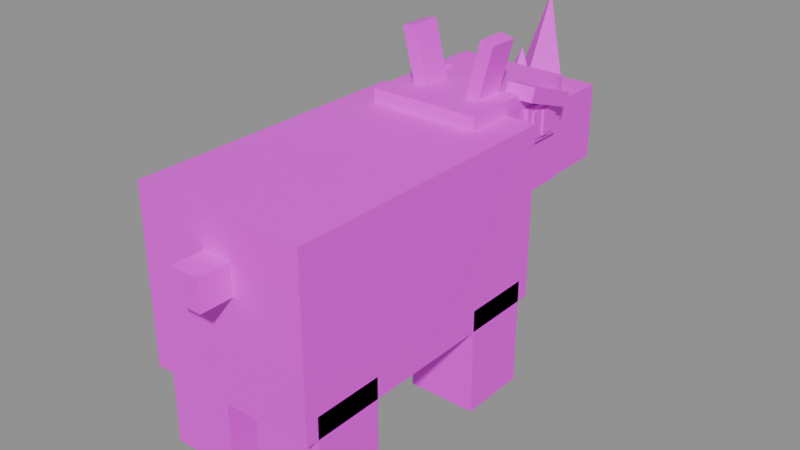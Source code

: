 # Source: Rhino.blend  (saved by Blender 5.3.31; exported with 4.5.12 LTS)
import bpy
from mathutils import Matrix  # noqa: F401  (used for matrix-valued properties, if any)

bpy.ops.wm.read_factory_settings(use_empty=True)
scene = bpy.context.scene
scene.name = 'Scene'

# ---- images (referenced by path relative to the original .blend; pixels are not part of the script)
import os
ASSET_DIR = os.environ.get("B2B_ASSET_DIR", "")  # directory of the original .blend (textures are referenced by path, not embedded)
HERE = os.path.dirname(os.path.abspath(__file__))  # packed textures are extracted next to this script under _unpacked/

def load_image(name, relpath, width, height, colorspace="sRGB"):
    """Load a texture the original file referenced (path relative to the .blend, or extracted next to this script)."""
    p = next((c for c in (os.path.join(HERE, relpath), os.path.join(ASSET_DIR, relpath)) if relpath and os.path.exists(c)), "")
    if p:
        img = bpy.data.images.load(p, check_existing=True)
        img.name = name
    else:  # same state as the original file: an image datablock whose file is absent (Cycles renders it pink)
        img = bpy.data.images.new(name, width, height)
        img.source = "FILE"
        img.filepath = "//" + (relpath or name)
    img.colorspace_settings.name = colorspace
    return img
img_rhino_texture = load_image('Rhino_Texture', 'Rhino_Texture.png', 1024, 1024, 'sRGB')

# ---- materials (node trees are filled in below, after node groups)
mat_rhino_mat = bpy.data.materials.new('Rhino_Mat')

# ---- material node trees
mat_rhino_mat.use_nodes = True; mat_rhino_mat.node_tree.nodes.clear()
_N = mat_rhino_mat.node_tree.nodes; _L = mat_rhino_mat.node_tree.links
n0 = _N.new('ShaderNodeBsdfPrincipled'); n0.name = 'Principled BSDF'; n0.location = (-200, 100)
n0.inputs[2].default_value = 0.45
n0.inputs[10].default_value = 0.005
n1 = _N.new('ShaderNodeOutputMaterial'); n1.name = 'Material Output'; n1.location = (200, 100)
n2 = _N.new('ShaderNodeTexImage'); n2.name = 'Image Texture'; n2.location = (0, 0)
n2.image = img_rhino_texture
_L.new(n0.outputs[0], n1.inputs[0])
_L.new(n2.outputs[0], n0.inputs[0])
n1.is_active_output = True

# ---- meshes
me_rhino = bpy.data.meshes.new('Rhino')
me_rhino.from_pydata([(1.0, -2.472, 1.1), (1.0, -1.338, 1.1), (-4.278e-08, -1.338, 1.1), (-1.283e-07, -2.472, 1.1), (-1.0, -1.338, 1.1), (-1.0, -2.472, 1.1), (1.0, -0.2048, 1.1), (4.278e-08, -0.2048, 1.1), (-1.0, -0.2048, 1.1), (1.0, 0.9285, 1.1), (1.283e-07, 0.9285, 1.1), (-1.0, 0.9285, 1.1), (-1.0, -2.472, -0.8997), (-1.0, -1.338, -0.8997), (-4.278e-08, -1.338, -0.8997), (-1.283e-07, -2.472, -0.8997), (1.0, -1.338, -0.8997), (1.0, -2.472, -0.8997), (-1.0, -0.2048, -0.8997), (4.278e-08, -0.2048, -0.8997), (1.0, -0.2048, -0.8997), (-1.0, 0.9285, -0.8997), (1.283e-07, 0.9285, -0.8997), (1.0, 0.9285, -0.8997), (1.283e-07, 0.9285, 0.1003), (1.0, 0.9285, 0.1003), (-1.0, 0.9285, 0.1003), (-1.283e-07, -2.472, 0.1003), (-1.0, -2.472, 0.1003), (1.0, -2.472, 0.1003), (-1.0, -0.2048, 0.1003), (-1.0, -1.338, 0.1003), (1.0, -1.338, 0.1003), (1.0, -0.2048, 0.1003), (-0.2, -0.0215, -0.6497), (-0.2, 0.7785, -0.6497), (-1.0, 0.7785, -0.6497), (-1.0, -0.0215, -0.6497), (-1.0, -0.0215, -1.9), (-1.0, 0.7785, -1.9), (-0.2, 0.7785, -1.9), (-0.2, -0.0215, -1.9), (1.0, -0.0215, -0.6497), (1.0, 0.7785, -0.6497), (0.2, 0.7785, -0.6497), (0.2, -0.0215, -0.6497), (0.2, -0.0215, -1.9), (0.2, 0.7785, -1.9), (1.0, 0.7785, -1.9), (1.0, -0.0215, -1.9), (-0.2, -2.322, -0.6497), (-0.2, -1.522, -0.6497), (-1.0, -1.522, -0.6497), (-1.0, -2.322, -0.6497), (-1.0, -2.322, -1.9), (-1.0, -1.522, -1.9), (-0.2, -1.522, -1.9), (-0.2, -2.322, -1.9), (1.0, -2.322, -0.6497), (1.0, -1.522, -0.6497), (0.2, -1.522, -0.6497), (0.2, -2.322, -0.6497), (0.2, -2.322, -1.9), (0.2, -1.522, -1.9), (1.0, -1.522, -1.9), (1.0, -2.322, -1.9), (0.468, 0.1987, 0.8241), (0.468, 0.8847, 0.9632), (-0.468, 0.8847, 0.9632), (-0.468, 0.1987, 0.8241), (-0.468, 0.3703, -0.02269), (-0.468, 1.056, 0.1164), (0.468, 1.056, 0.1164), (0.468, 0.3703, -0.02269), (0.65, 0.3565, 1.26), (0.65, 1.157, 1.26), (-0.65, 1.157, 1.26), (-0.65, 0.3565, 1.26), (0.65, 1.957, 1.26), (-0.65, 1.957, 1.26), (-0.65, 0.3565, 0.06017), (-0.65, 1.157, 0.06017), (0.65, 1.157, 0.06017), (0.65, 0.3565, 0.06017), (-0.65, 1.957, 0.06017), (0.65, 1.957, 0.06017), (0.55, 1.907, 0.8942), (0.55, 2.807, 0.8942), (-0.55, 2.807, 0.8942), (-0.55, 1.907, 0.8942), (-0.55, 1.907, -0.005833), (-0.55, 2.807, -0.005833), (0.55, 2.807, -0.005833), (0.55, 1.907, -0.005833), (0.2475, 2.767, 0.7862), (0.2475, 2.847, 0.7862), (-0.2475, 2.847, 0.7862), (-0.2475, 2.767, 0.7862), (-0.2475, 2.767, 0.4982), (-0.2475, 2.847, 0.4982), (0.2475, 2.847, 0.4982), (0.2475, 2.767, 0.4982), (-0.655, 1.239, 1.083), (-0.655, 1.779, 1.083), (-0.705, 1.779, 1.083), (-0.705, 1.239, 1.083), (-0.705, 1.239, 0.6692), (-0.705, 1.779, 0.6692), (-0.655, 1.779, 0.6692), (-0.655, 1.239, 0.6692), (-0.675, 1.32, 1.029), (-0.675, 1.698, 1.029), (-0.725, 1.698, 1.029), (-0.725, 1.32, 1.029), (-0.725, 1.32, 0.7232), (-0.725, 1.698, 0.7232), (-0.675, 1.698, 0.7232), (-0.675, 1.32, 0.7232), (-0.705, 1.48, 1.02), (-0.705, 1.581, 1.02), (-0.745, 1.581, 1.02), (-0.745, 1.48, 1.02), (-0.745, 1.48, 0.7322), (-0.745, 1.581, 0.7322), (-0.705, 1.581, 0.7322), (-0.705, 1.48, 0.7322), (-0.462, 1.196, 1.361), (-0.462, 1.875, 1.12), (-0.798, 1.875, 1.12), (-0.798, 1.196, 1.361), (-0.798, 1.142, 1.208), (-0.798, 1.821, 0.9677), (-0.462, 1.821, 0.9677), (-0.462, 1.142, 1.208), (0.705, 1.239, 1.083), (0.705, 1.779, 1.083), (0.655, 1.779, 1.083), (0.655, 1.239, 1.083), (0.655, 1.239, 0.6692), (0.655, 1.779, 0.6692), (0.705, 1.779, 0.6692), (0.705, 1.239, 0.6692), (0.725, 1.32, 1.029), (0.725, 1.698, 1.029), (0.675, 1.698, 1.029), (0.675, 1.32, 1.029), (0.675, 1.32, 0.7232), (0.675, 1.698, 0.7232), (0.725, 1.698, 0.7232), (0.725, 1.32, 0.7232), (0.745, 1.48, 1.02), (0.745, 1.581, 1.02), (0.705, 1.581, 1.02), (0.705, 1.48, 1.02), (0.705, 1.48, 0.7322), (0.705, 1.581, 0.7322), (0.745, 1.581, 0.7322), (0.745, 1.48, 0.7322), (0.798, 1.196, 1.361), (0.798, 1.875, 1.12), (0.462, 1.875, 1.12), (0.462, 1.196, 1.361), (0.462, 1.142, 1.208), (0.462, 1.821, 0.9677), (0.798, 1.821, 0.9677), (0.798, 1.142, 1.208), (-0.4201, 0.7365, 1.9), (-0.4201, 1.097, 1.9), (-0.5752, 1.097, 1.86), (-0.5752, 0.7365, 1.86), (-0.4119, 0.7365, 1.221), (-0.4119, 1.097, 1.221), (-0.2568, 1.097, 1.26), (-0.2568, 0.7365, 1.26), (0.5752, 0.7365, 1.86), (0.5752, 1.097, 1.86), (0.4201, 1.097, 1.9), (0.4201, 0.7365, 1.9), (0.2568, 0.7365, 1.26), (0.2568, 1.097, 1.26), (0.4119, 1.097, 1.221), (0.4119, 0.7365, 1.221), (0.175, -2.847, 0.6753), (0.175, -2.397, 0.6753), (-0.175, -2.397, 0.6753), (-0.175, -2.847, 0.6753), (-0.175, -2.847, 0.3253), (-0.175, -2.397, 0.3253), (0.175, -2.397, 0.3253), (0.175, -2.847, 0.3253), (-0.3, 2.537, 0.8942), (2.273e-07, 2.239, 0.9343), (0.3, 2.537, 0.8942), (2.722e-07, 2.834, 0.854), (2.599e-07, 2.672, 1.894), (2.599e-07, 2.672, 1.894), (2.599e-07, 2.672, 1.894), (2.599e-07, 2.672, 1.894), (2.497e-07, 2.537, 0.8942), (2.599e-07, 2.672, 1.894), (-0.22, 2.087, 0.8942), (1.992e-07, 1.867, 0.9139), (0.22, 2.087, 0.8942), (2.323e-07, 2.306, 0.8744), (2.192e-07, 2.132, 1.394), (2.192e-07, 2.132, 1.394), (2.192e-07, 2.132, 1.394), (2.192e-07, 2.132, 1.394), (2.158e-07, 2.087, 0.8942), (2.192e-07, 2.132, 1.394)], [], [(0, 1, 2, 3), (3, 2, 4, 5), (1, 6, 7, 2), (2, 7, 8, 4), (6, 9, 10, 7), (7, 10, 11, 8), (12, 13, 14, 15), (15, 14, 16, 17), (13, 18, 19, 14), (14, 19, 20, 16), (18, 21, 22, 19), (19, 22, 23, 20), (23, 22, 24, 25), (25, 24, 10, 9), (22, 21, 26, 24), (24, 26, 11, 10), (12, 15, 27, 28), (28, 27, 3, 5), (15, 17, 29, 27), (27, 29, 0, 3), (21, 18, 30, 26), (26, 30, 8, 11), (18, 13, 31, 30), (30, 31, 4, 8), (13, 12, 28, 31), (31, 28, 5, 4), (17, 16, 32, 29), (29, 32, 1, 0), (16, 20, 33, 32), (32, 33, 6, 1), (20, 23, 25, 33), (33, 25, 9, 6), (34, 35, 36, 37), (38, 39, 40, 41), (40, 39, 36, 35), (38, 41, 34, 37), (39, 38, 37, 36), (41, 40, 35, 34), (42, 43, 44, 45), (46, 47, 48, 49), (48, 47, 44, 43), (46, 49, 42, 45), (47, 46, 45, 44), (49, 48, 43, 42), (50, 51, 52, 53), (54, 55, 56, 57), (56, 55, 52, 51), (54, 57, 50, 53), (55, 54, 53, 52), (57, 56, 51, 50), (58, 59, 60, 61), (62, 63, 64, 65), (64, 63, 60, 59), (62, 65, 58, 61), (63, 62, 61, 60), (65, 64, 59, 58), (66, 67, 68, 69), (70, 71, 72, 73), (72, 71, 68, 67), (70, 73, 66, 69), (71, 70, 69, 68), (73, 72, 67, 66), (74, 75, 76, 77), (75, 78, 79, 76), (80, 81, 82, 83), (81, 84, 85, 82), (85, 84, 79, 78), (80, 83, 74, 77), (84, 81, 76, 79), (81, 80, 77, 76), (83, 82, 75, 74), (82, 85, 78, 75), (86, 87, 88, 89), (90, 91, 92, 93), (92, 91, 88, 87), (90, 93, 86, 89), (91, 90, 89, 88), (93, 92, 87, 86), (94, 95, 96, 97), (98, 99, 100, 101), (100, 99, 96, 95), (98, 101, 94, 97), (99, 98, 97, 96), (101, 100, 95, 94), (102, 103, 104, 105), (106, 107, 108, 109), (108, 107, 104, 103), (106, 109, 102, 105), (107, 106, 105, 104), (109, 108, 103, 102), (110, 111, 112, 113), (114, 115, 116, 117), (116, 115, 112, 111), (114, 117, 110, 113), (115, 114, 113, 112), (117, 116, 111, 110), (118, 119, 120, 121), (122, 123, 124, 125), (124, 123, 120, 119), (122, 125, 118, 121), (123, 122, 121, 120), (125, 124, 119, 118), (126, 127, 128, 129), (130, 131, 132, 133), (132, 131, 128, 127), (130, 133, 126, 129), (131, 130, 129, 128), (133, 132, 127, 126), (134, 135, 136, 137), (138, 139, 140, 141), (140, 139, 136, 135), (138, 141, 134, 137), (139, 138, 137, 136), (141, 140, 135, 134), (142, 143, 144, 145), (146, 147, 148, 149), (148, 147, 144, 143), (146, 149, 142, 145), (147, 146, 145, 144), (149, 148, 143, 142), (150, 151, 152, 153), (154, 155, 156, 157), (156, 155, 152, 151), (154, 157, 150, 153), (155, 154, 153, 152), (157, 156, 151, 150), (158, 159, 160, 161), (162, 163, 164, 165), (164, 163, 160, 159), (162, 165, 158, 161), (163, 162, 161, 160), (165, 164, 159, 158), (166, 167, 168, 169), (170, 171, 172, 173), (172, 171, 168, 167), (170, 173, 166, 169), (171, 170, 169, 168), (173, 172, 167, 166), (174, 175, 176, 177), (178, 179, 180, 181), (180, 179, 176, 175), (178, 181, 174, 177), (179, 178, 177, 176), (181, 180, 175, 174), (182, 183, 184, 185), (186, 187, 188, 189), (188, 187, 184, 183), (186, 189, 182, 185), (187, 186, 185, 184), (189, 188, 183, 182), (190, 191, 195, 194), (191, 192, 196, 195), (192, 193, 197, 196), (193, 190, 194, 197), (191, 190, 198), (192, 191, 198), (193, 192, 198), (190, 193, 198), (194, 195, 199), (195, 196, 199), (196, 197, 199), (197, 194, 199), (200, 201, 205, 204), (201, 202, 206, 205), (202, 203, 207, 206), (203, 200, 204, 207), (201, 200, 208), (202, 201, 208), (203, 202, 208), (200, 203, 208), (204, 205, 209), (205, 206, 209), (206, 207, 209), (207, 204, 209)])
_uv = me_rhino.uv_layers.new(name='UVMap')
_uv.uv.foreach_set('vector', [0.003906, 0.003906, 0.1211, 0.003906, 0.1211, 0.1211, 0.003906, 0.1211, 0.003906, 0.003906, 0.1211, 0.003906, 0.1211, 0.1211, 0.003906, 0.1211, 0.003906, 0.003906, 0.1211, 0.003906, 0.1211, 0.1211, 0.003906, 0.1211, 0.003906, 0.003906, 0.1211, 0.003906, 0.1211, 0.1211, 0.003906, 0.1211, 0.003906, 0.003906, 0.1211, 0.003906, 0.1211, 0.1211, 0.003906, 0.1211, 0.003906, 0.003906, 0.1211, 0.003906, 0.1211, 0.1211, 0.003906, 0.1211, 0.003906, 0.003906, 0.1211, 0.003906, 0.1211, 0.1211, 0.003906, 0.1211, 0.003906, 0.003906, 0.1211, 0.003906, 0.1211, 0.1211, 0.003906, 0.1211, 0.003906, 0.003906, 0.1211, 0.003906, 0.1211, 0.1211, 0.003906, 0.1211, 0.003906, 0.003906, 0.1211, 0.003906, 0.1211, 0.1211, 0.003906, 0.1211, 0.003906, 0.003906, 0.1211, 0.003906, 0.1211, 0.1211, 0.003906, 0.1211, 0.003906, 0.003906, 0.1211, 0.003906, 0.1211, 0.1211, 0.003906, 0.1211, 0.003906, 0.003906, 0.1211, 0.003906, 0.1211, 0.1211, 0.003906, 0.1211, 0.003906, 0.003906, 0.1211, 0.003906, 0.1211, 0.1211, 0.003906, 0.1211, 0.003906, 0.003906, 0.1211, 0.003906, 0.1211, 0.1211, 0.003906, 0.1211, 0.003906, 0.003906, 0.1211, 0.003906, 0.1211, 0.1211, 0.003906, 0.1211, 0.003906, 0.003906, 0.1211, 0.003906, 0.1211, 0.1211, 0.003906, 0.1211, 0.003906, 0.003906, 0.1211, 0.003906, 0.1211, 0.1211, 0.003906, 0.1211, 0.003906, 0.003906, 0.1211, 0.003906, 0.1211, 0.1211, 0.003906, 0.1211, 0.003906, 0.003906, 0.1211, 0.003906, 0.1211, 0.1211, 0.003906, 0.1211, 0.003906, 0.003906, 0.1211, 0.003906, 0.1211, 0.1211, 0.003906, 0.1211, 0.003906, 0.003906, 0.1211, 0.003906, 0.1211, 0.1211, 0.003906, 0.1211, 0.003906, 0.003906, 0.1211, 0.003906, 0.1211, 0.1211, 0.003906, 0.1211, 0.003906, 0.003906, 0.1211, 0.003906, 0.1211, 0.1211, 0.003906, 0.1211, 0.003906, 0.003906, 0.1211, 0.003906, 0.1211, 0.1211, 0.003906, 0.1211, 0.003906, 0.003906, 0.1211, 0.003906, 0.1211, 0.1211, 0.003906, 0.1211, 0.003906, 0.003906, 0.1211, 0.003906, 0.1211, 0.1211, 0.003906, 0.1211, 0.003906, 0.003906, 0.1211, 0.003906, 0.1211, 0.1211, 0.003906, 0.1211, 0.003906, 0.003906, 0.1211, 0.003906, 0.1211, 0.1211, 0.003906, 0.1211, 0.003906, 0.003906, 0.1211, 0.003906, 0.1211, 0.1211, 0.003906, 0.1211, 0.003906, 0.003906, 0.1211, 0.003906, 0.1211, 0.1211, 0.003906, 0.1211, 0.003906, 0.003906, 0.1211, 0.003906, 0.1211, 0.1211, 0.003906, 0.1211, 0.003906, 0.003906, 0.1211, 0.003906, 0.1211, 0.1211, 0.003906, 0.1211, 0.003906, 0.003906, 0.1211, 0.003906, 0.1211, 0.1211, 0.003906, 0.1211, 0.003906, 0.003906, 0.1211, 0.003906, 0.1211, 0.1211, 0.003906, 0.1211, 0.003906, 0.003906, 0.1211, 0.003906, 0.1211, 0.1211, 0.003906, 0.1211, 0.003906, 0.003906, 0.1211, 0.003906, 0.1211, 0.1211, 0.003906, 0.1211, 0.003906, 0.003906, 0.1211, 0.003906, 0.1211, 0.1211, 0.003906, 0.1211, 0.003906, 0.003906, 0.1211, 0.003906, 0.1211, 0.1211, 0.003906, 0.1211, 0.003906, 0.003906, 0.1211, 0.003906, 0.1211, 0.1211, 0.003906, 0.1211, 0.003906, 0.003906, 0.1211, 0.003906, 0.1211, 0.1211, 0.003906, 0.1211, 0.003906, 0.003906, 0.1211, 0.003906, 0.1211, 0.1211, 0.003906, 0.1211, 0.003906, 0.003906, 0.1211, 0.003906, 0.1211, 0.1211, 0.003906, 0.1211, 0.003906, 0.003906, 0.1211, 0.003906, 0.1211, 0.1211, 0.003906, 0.1211, 0.003906, 0.003906, 0.1211, 0.003906, 0.1211, 0.1211, 0.003906, 0.1211, 0.003906, 0.003906, 0.1211, 0.003906, 0.1211, 0.1211, 0.003906, 0.1211, 0.003906, 0.003906, 0.1211, 0.003906, 0.1211, 0.1211, 0.003906, 0.1211, 0.003906, 0.003906, 0.1211, 0.003906, 0.1211, 0.1211, 0.003906, 0.1211, 0.003906, 0.003906, 0.1211, 0.003906, 0.1211, 0.1211, 0.003906, 0.1211, 0.003906, 0.003906, 0.1211, 0.003906, 0.1211, 0.1211, 0.003906, 0.1211, 0.003906, 0.003906, 0.1211, 0.003906, 0.1211, 0.1211, 0.003906, 0.1211, 0.003906, 0.003906, 0.1211, 0.003906, 0.1211, 0.1211, 0.003906, 0.1211, 0.003906, 0.003906, 0.1211, 0.003906, 0.1211, 0.1211, 0.003906, 0.1211, 0.003906, 0.003906, 0.1211, 0.003906, 0.1211, 0.1211, 0.003906, 0.1211, 0.003906, 0.003906, 0.1211, 0.003906, 0.1211, 0.1211, 0.003906, 0.1211, 0.003906, 0.003906, 0.1211, 0.003906, 0.1211, 0.1211, 0.003906, 0.1211, 0.003906, 0.003906, 0.1211, 0.003906, 0.1211, 0.1211, 0.003906, 0.1211, 0.003906, 0.003906, 0.1211, 0.003906, 0.1211, 0.1211, 0.003906, 0.1211, 0.003906, 0.003906, 0.1211, 0.003906, 0.1211, 0.1211, 0.003906, 0.1211, 0.003906, 0.003906, 0.1211, 0.003906, 0.1211, 0.1211, 0.003906, 0.1211, 0.003906, 0.003906, 0.1211, 0.003906, 0.1211, 0.1211, 0.003906, 0.1211, 0.003906, 0.003906, 0.1211, 0.003906, 0.1211, 0.1211, 0.003906, 0.1211, 0.003906, 0.003906, 0.1211, 0.003906, 0.1211, 0.1211, 0.003906, 0.1211, 0.003906, 0.003906, 0.1211, 0.003906, 0.1211, 0.1211, 0.003906, 0.1211, 0.003906, 0.003906, 0.1211, 0.003906, 0.1211, 0.1211, 0.003906, 0.1211, 0.003906, 0.003906, 0.1211, 0.003906, 0.1211, 0.1211, 0.003906, 0.1211, 0.003906, 0.003906, 0.1211, 0.003906, 0.1211, 0.1211, 0.003906, 0.1211, 0.003906, 0.003906, 0.1211, 0.003906, 0.1211, 0.1211, 0.003906, 0.1211, 0.003906, 0.003906, 0.1211, 0.003906, 0.1211, 0.1211, 0.003906, 0.1211, 0.003906, 0.003906, 0.1211, 0.003906, 0.1211, 0.1211, 0.003906, 0.1211, 0.003906, 0.003906, 0.1211, 0.003906, 0.1211, 0.1211, 0.003906, 0.1211, 0.003906, 0.003906, 0.1211, 0.003906, 0.1211, 0.1211, 0.003906, 0.1211, 0.1875, 0.0625, 0.1875, 0.0625, 0.1875, 0.0625, 0.1875, 0.0625, 0.1875, 0.0625, 0.1875, 0.0625, 0.1875, 0.0625, 0.1875, 0.0625, 0.1875, 0.0625, 0.1875, 0.0625, 0.1875, 0.0625, 0.1875, 0.0625, 0.1875, 0.0625, 0.1875, 0.0625, 0.1875, 0.0625, 0.1875, 0.0625, 0.1875, 0.0625, 0.1875, 0.0625, 0.1875, 0.0625, 0.1875, 0.0625, 0.1875, 0.0625, 0.1875, 0.0625, 0.1875, 0.0625, 0.1875, 0.0625, 0.3125, 0.0625, 0.3125, 0.0625, 0.3125, 0.0625, 0.3125, 0.0625, 0.3125, 0.0625, 0.3125, 0.0625, 0.3125, 0.0625, 0.3125, 0.0625, 0.3125, 0.0625, 0.3125, 0.0625, 0.3125, 0.0625, 0.3125, 0.0625, 0.3125, 0.0625, 0.3125, 0.0625, 0.3125, 0.0625, 0.3125, 0.0625, 0.3125, 0.0625, 0.3125, 0.0625, 0.3125, 0.0625, 0.3125, 0.0625, 0.3125, 0.0625, 0.3125, 0.0625, 0.3125, 0.0625, 0.3125, 0.0625, 0.3125, 0.0625, 0.3125, 0.0625, 0.3125, 0.0625, 0.3125, 0.0625, 0.3125, 0.0625, 0.3125, 0.0625, 0.3125, 0.0625, 0.3125, 0.0625, 0.3125, 0.0625, 0.3125, 0.0625, 0.3125, 0.0625, 0.3125, 0.0625, 0.3125, 0.0625, 0.3125, 0.0625, 0.3125, 0.0625, 0.3125, 0.0625, 0.3125, 0.0625, 0.3125, 0.0625, 0.3125, 0.0625, 0.3125, 0.0625, 0.3125, 0.0625, 0.3125, 0.0625, 0.3125, 0.0625, 0.3125, 0.0625, 0.4375, 0.0625, 0.4375, 0.0625, 0.4375, 0.0625, 0.4375, 0.0625, 0.4375, 0.0625, 0.4375, 0.0625, 0.4375, 0.0625, 0.4375, 0.0625, 0.4375, 0.0625, 0.4375, 0.0625, 0.4375, 0.0625, 0.4375, 0.0625, 0.4375, 0.0625, 0.4375, 0.0625, 0.4375, 0.0625, 0.4375, 0.0625, 0.4375, 0.0625, 0.4375, 0.0625, 0.4375, 0.0625, 0.4375, 0.0625, 0.4375, 0.0625, 0.4375, 0.0625, 0.4375, 0.0625, 0.4375, 0.0625, 0.3125, 0.0625, 0.3125, 0.0625, 0.3125, 0.0625, 0.3125, 0.0625, 0.3125, 0.0625, 0.3125, 0.0625, 0.3125, 0.0625, 0.3125, 0.0625, 0.3125, 0.0625, 0.3125, 0.0625, 0.3125, 0.0625, 0.3125, 0.0625, 0.3125, 0.0625, 0.3125, 0.0625, 0.3125, 0.0625, 0.3125, 0.0625, 0.3125, 0.0625, 0.3125, 0.0625, 0.3125, 0.0625, 0.3125, 0.0625, 0.3125, 0.0625, 0.3125, 0.0625, 0.3125, 0.0625, 0.3125, 0.0625, 0.5625, 0.0625, 0.5625, 0.0625, 0.5625, 0.0625, 0.5625, 0.0625, 0.5625, 0.0625, 0.5625, 0.0625, 0.5625, 0.0625, 0.5625, 0.0625, 0.5625, 0.0625, 0.5625, 0.0625, 0.5625, 0.0625, 0.5625, 0.0625, 0.5625, 0.0625, 0.5625, 0.0625, 0.5625, 0.0625, 0.5625, 0.0625, 0.5625, 0.0625, 0.5625, 0.0625, 0.5625, 0.0625, 0.5625, 0.0625, 0.5625, 0.0625, 0.5625, 0.0625, 0.5625, 0.0625, 0.5625, 0.0625, 0.3125, 0.0625, 0.3125, 0.0625, 0.3125, 0.0625, 0.3125, 0.0625, 0.3125, 0.0625, 0.3125, 0.0625, 0.3125, 0.0625, 0.3125, 0.0625, 0.3125, 0.0625, 0.3125, 0.0625, 0.3125, 0.0625, 0.3125, 0.0625, 0.3125, 0.0625, 0.3125, 0.0625, 0.3125, 0.0625, 0.3125, 0.0625, 0.3125, 0.0625, 0.3125, 0.0625, 0.3125, 0.0625, 0.3125, 0.0625, 0.3125, 0.0625, 0.3125, 0.0625, 0.3125, 0.0625, 0.3125, 0.0625, 0.4375, 0.0625, 0.4375, 0.0625, 0.4375, 0.0625, 0.4375, 0.0625, 0.4375, 0.0625, 0.4375, 0.0625, 0.4375, 0.0625, 0.4375, 0.0625, 0.4375, 0.0625, 0.4375, 0.0625, 0.4375, 0.0625, 0.4375, 0.0625, 0.4375, 0.0625, 0.4375, 0.0625, 0.4375, 0.0625, 0.4375, 0.0625, 0.4375, 0.0625, 0.4375, 0.0625, 0.4375, 0.0625, 0.4375, 0.0625, 0.4375, 0.0625, 0.4375, 0.0625, 0.4375, 0.0625, 0.4375, 0.0625, 0.3125, 0.0625, 0.3125, 0.0625, 0.3125, 0.0625, 0.3125, 0.0625, 0.3125, 0.0625, 0.3125, 0.0625, 0.3125, 0.0625, 0.3125, 0.0625, 0.3125, 0.0625, 0.3125, 0.0625, 0.3125, 0.0625, 0.3125, 0.0625, 0.3125, 0.0625, 0.3125, 0.0625, 0.3125, 0.0625, 0.3125, 0.0625, 0.3125, 0.0625, 0.3125, 0.0625, 0.3125, 0.0625, 0.3125, 0.0625, 0.3125, 0.0625, 0.3125, 0.0625, 0.3125, 0.0625, 0.3125, 0.0625, 0.5625, 0.0625, 0.5625, 0.0625, 0.5625, 0.0625, 0.5625, 0.0625, 0.5625, 0.0625, 0.5625, 0.0625, 0.5625, 0.0625, 0.5625, 0.0625, 0.5625, 0.0625, 0.5625, 0.0625, 0.5625, 0.0625, 0.5625, 0.0625, 0.5625, 0.0625, 0.5625, 0.0625, 0.5625, 0.0625, 0.5625, 0.0625, 0.5625, 0.0625, 0.5625, 0.0625, 0.5625, 0.0625, 0.5625, 0.0625, 0.5625, 0.0625, 0.5625, 0.0625, 0.5625, 0.0625, 0.5625, 0.0625, 0.1875, 0.0625, 0.1875, 0.0625, 0.1875, 0.0625, 0.1875, 0.0625, 0.1875, 0.0625, 0.1875, 0.0625, 0.1875, 0.0625, 0.1875, 0.0625, 0.1875, 0.0625, 0.1875, 0.0625, 0.1875, 0.0625, 0.1875, 0.0625, 0.1875, 0.0625, 0.1875, 0.0625, 0.1875, 0.0625, 0.1875, 0.0625, 0.1875, 0.0625, 0.1875, 0.0625, 0.1875, 0.0625, 0.1875, 0.0625, 0.1875, 0.0625, 0.1875, 0.0625, 0.1875, 0.0625, 0.1875, 0.0625, 0.1875, 0.0625, 0.1875, 0.0625, 0.1875, 0.0625, 0.1875, 0.0625, 0.1875, 0.0625, 0.1875, 0.0625, 0.1875, 0.0625, 0.1875, 0.0625, 0.1875, 0.0625, 0.1875, 0.0625, 0.1875, 0.0625, 0.1875, 0.0625, 0.1875, 0.0625, 0.1875, 0.0625, 0.1875, 0.0625, 0.1875, 0.0625, 0.1875, 0.0625, 0.1875, 0.0625, 0.1875, 0.0625, 0.1875, 0.0625, 0.1875, 0.0625, 0.1875, 0.0625, 0.1875, 0.0625, 0.1875, 0.0625, 0.1875, 0.0625, 0.1875, 0.0625, 0.1875, 0.0625, 0.1875, 0.0625, 0.1875, 0.0625, 0.1875, 0.0625, 0.1875, 0.0625, 0.1875, 0.0625, 0.1875, 0.0625, 0.1875, 0.0625, 0.1875, 0.0625, 0.1875, 0.0625, 0.1875, 0.0625, 0.1875, 0.0625, 0.1875, 0.0625, 0.1875, 0.0625, 0.1875, 0.0625, 0.1875, 0.0625, 0.1875, 0.0625, 0.1875, 0.0625, 0.1875, 0.0625, 0.1875, 0.0625, 0.1875, 0.0625, 0.1875, 0.0625, 0.6875, 0.0625, 0.6875, 0.0625, 0.6875, 0.0625, 0.6875, 0.0625, 0.6875, 0.0625, 0.6875, 0.0625, 0.6875, 0.0625, 0.6875, 0.0625, 0.6875, 0.0625, 0.6875, 0.0625, 0.6875, 0.0625, 0.6875, 0.0625, 0.6875, 0.0625, 0.6875, 0.0625, 0.6875, 0.0625, 0.6875, 0.0625, 0.6875, 0.0625, 0.6875, 0.0625, 0.6875, 0.0625, 0.6875, 0.0625, 0.6875, 0.0625, 0.6875, 0.0625, 0.6875, 0.0625, 0.6875, 0.0625, 0.6875, 0.0625, 0.6875, 0.0625, 0.6875, 0.0625, 0.6875, 0.0625, 0.6875, 0.0625, 0.6875, 0.0625, 0.6875, 0.0625, 0.6875, 0.0625, 0.6875, 0.0625, 0.6875, 0.0625, 0.6875, 0.0625, 0.6875, 0.0625, 0.6875, 0.0625, 0.6875, 0.0625, 0.6875, 0.0625, 0.6875, 0.0625, 0.6875, 0.0625, 0.6875, 0.0625, 0.6875, 0.0625, 0.6875, 0.0625, 0.6875, 0.0625, 0.6875, 0.0625, 0.6875, 0.0625, 0.6875, 0.0625, 0.6875, 0.0625, 0.6875, 0.0625, 0.6875, 0.0625, 0.6875, 0.0625, 0.6875, 0.0625, 0.6875, 0.0625, 0.6875, 0.0625, 0.6875, 0.0625, 0.6875, 0.0625, 0.6875, 0.0625, 0.6875, 0.0625, 0.6875, 0.0625, 0.6875, 0.0625, 0.6875, 0.0625, 0.6875, 0.0625, 0.6875, 0.0625, 0.6875, 0.0625, 0.6875, 0.0625, 0.6875, 0.0625, 0.6875, 0.0625, 0.6875, 0.0625, 0.6875, 0.0625, 0.6875, 0.0625, 0.6875, 0.0625, 0.6875, 0.0625, 0.6875, 0.0625, 0.6875, 0.0625, 0.6875, 0.0625, 0.6875, 0.0625, 0.6875, 0.0625, 0.6875, 0.0625, 0.6875, 0.0625])
me_rhino.materials.append(mat_rhino_mat)
me_rhino.update()

# ---- objects
ob_rhino = bpy.data.objects.new('Rhino', me_rhino)

# ---- transforms, parenting, visibility, modifiers, constraints
ob_rhino.location = (0.0, 0.0, 0.0)

# ---- collection membership
scene.collection.objects.link(ob_rhino)

# ---- scene / render settings (as saved in the file)
scene.frame_start = 1; scene.frame_end = 250; scene.frame_set(1)
scene.render.engine = 'BLENDER_EEVEE_NEXT'
scene.render.bake_bias = 0.0
scene.render.bake_samples = 0
scene.render.compositor_device = 'GPU'
scene.eevee.use_volume_custom_range = False
scene.eevee.fast_gi_thickness_near = 0.1
scene.eevee.fast_gi_thickness_far = 0.0
scene.eevee.ray_tracing_options.screen_trace_thickness = 0.1
bpy.context.view_layer.update()

# ---- added for rendering (the .blend has no active camera and no usable light): camera, sun + grey world if the file has none
cam_auto = bpy.data.cameras.new('AutoCamera')
cam_auto.lens = 50.0
cam_auto.sensor_width = 36.0
cam_auto.clip_end = 1000.0
ob_auto_camera = bpy.data.objects.new('AutoCamera', cam_auto)
scene.collection.objects.link(ob_auto_camera)
ob_auto_camera.location = (6.59743, -7.91691, 5.27794)
ob_auto_camera.rotation_euler = (1.09748, -7.21219e-08, 0.694738)
scene.camera = ob_auto_camera
light_auto_sun = bpy.data.lights.new('AutoSun', 'SUN')
light_auto_sun.energy = 3.0
light_auto_sun.angle = 0.0523599
ob_auto_sun = bpy.data.objects.new('AutoSun', light_auto_sun)
scene.collection.objects.link(ob_auto_sun)
ob_auto_sun.rotation_euler = (0.872665, 0.174533, 0.523599)
if scene.world is None:
    world_auto = bpy.data.worlds.new('AutoWorld')
    world_auto.color = (0.3, 0.3, 0.3)
    scene.world = world_auto
bpy.context.view_layer.update()
